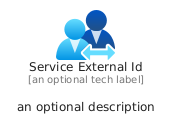

The diagram above was rendered by PlantUML. Its source (embedded in the PNG):
@startuml
' configures the library
!global $INCLUSION_MODE="local"
!global $LIB_BASE_LOCATION="../../.."

' loads the library's bootstrap
!include $LIB_BASE_LOCATION/bootstrap.puml

' loads the package bootstrap
include('azure/bootstrap')

' loads the Item which embeds the element ServiceExternalId
include('azure/Item/Identity/ServiceExternalId')

' renders the element
ServiceExternalId('ServiceExternalId', 'Service External Id', 'an optional tech label', 'an optional description')
@enduml